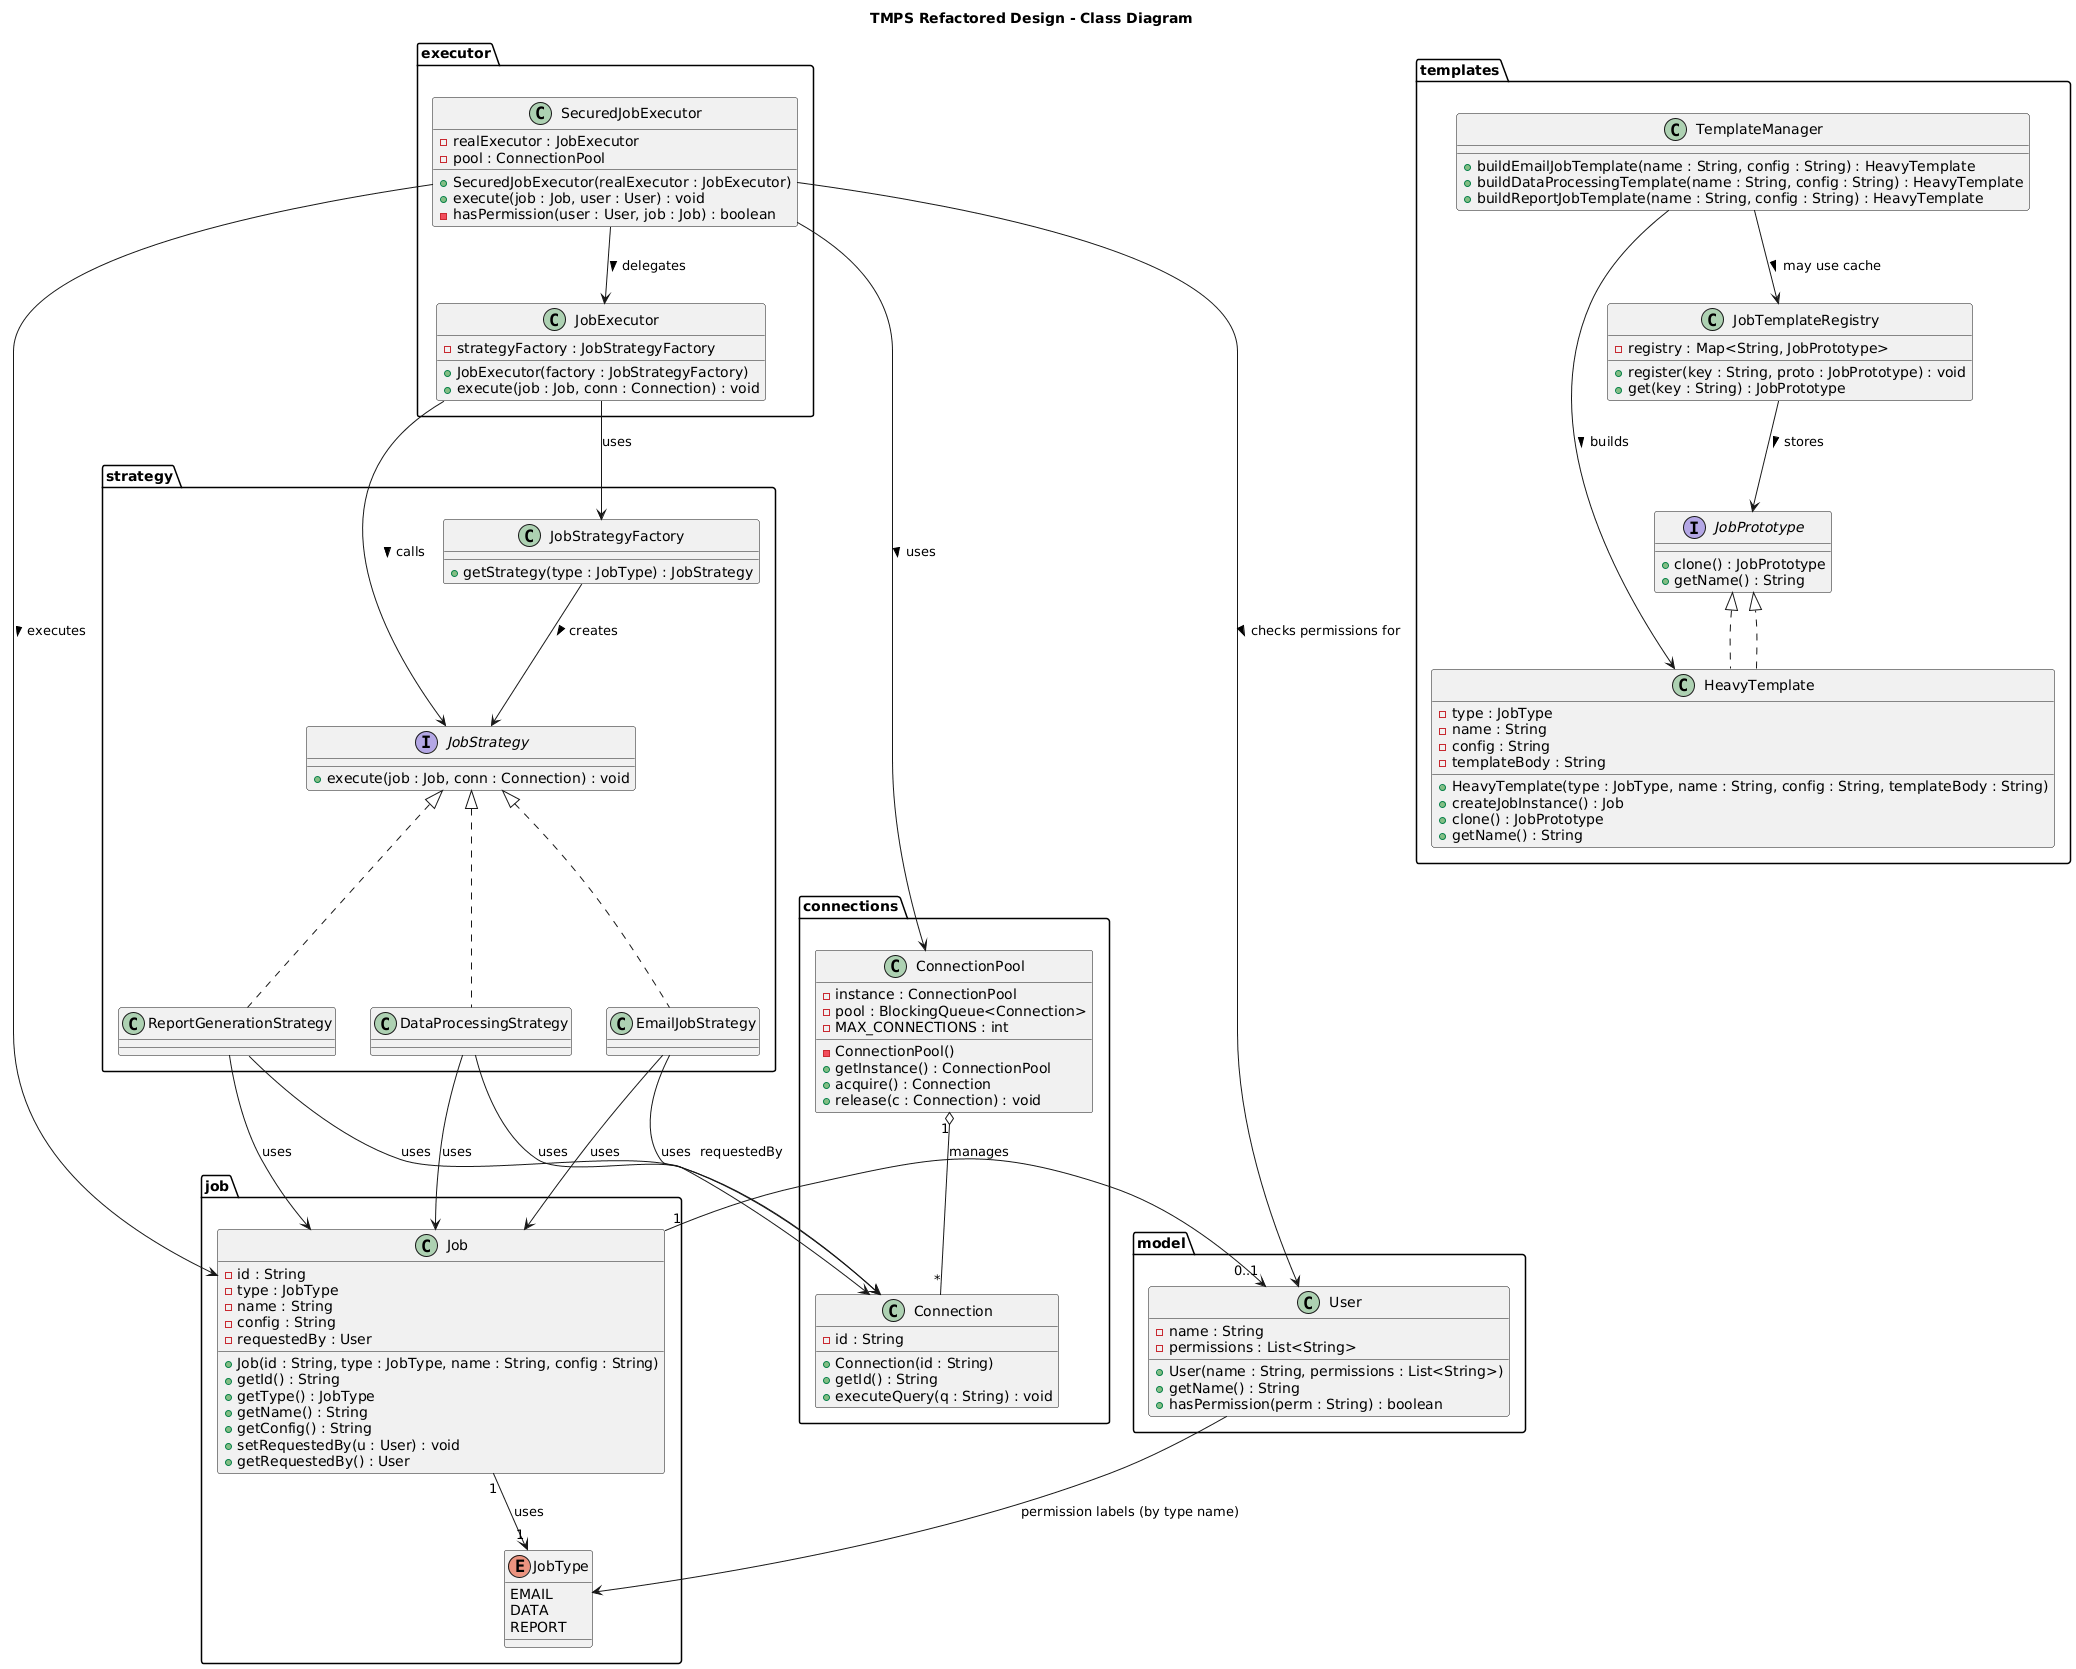

The diagram above was rendered by PlantUML. Its source (embedded in the PNG):
@startuml
title TMPS Refactored Design - Class Diagram

package "connections" {
    class Connection {
        - id : String
        + Connection(id : String)
        + getId() : String
        + executeQuery(q : String) : void
    }

    class ConnectionPool {
        - instance : ConnectionPool
        - pool : BlockingQueue<Connection>
        - MAX_CONNECTIONS : int
        - ConnectionPool()
        + getInstance() : ConnectionPool
        + acquire() : Connection
        + release(c : Connection) : void
    }
}

package "model" {
    class User {
        - name : String
        - permissions : List<String>
        + User(name : String, permissions : List<String>)
        + getName() : String
        + hasPermission(perm : String) : boolean
    }
}

package "job" {
    enum JobType {
        EMAIL
        DATA
        REPORT
    }

    class Job {
        - id : String
        - type : JobType
        - name : String
        - config : String
        - requestedBy : User
        + Job(id : String, type : JobType, name : String, config : String)
        + getId() : String
        + getType() : JobType
        + getName() : String
        + getConfig() : String
        + setRequestedBy(u : User) : void
        + getRequestedBy() : User
    }
}

package "strategy" {
    interface JobStrategy {
        + execute(job : Job, conn : Connection) : void
    }

    class EmailJobStrategy implements JobStrategy
    class DataProcessingStrategy implements JobStrategy
    class ReportGenerationStrategy implements JobStrategy

    class JobStrategyFactory {
        + getStrategy(type : JobType) : JobStrategy
    }
}

package "templates" {
    interface JobPrototype {
        + clone() : JobPrototype
        + getName() : String
    }

    class HeavyTemplate implements JobPrototype {
        - type : JobType
        - name : String
        - config : String
        - templateBody : String
        + HeavyTemplate(type : JobType, name : String, config : String, templateBody : String)
        + createJobInstance() : Job
        + clone() : JobPrototype
        + getName() : String
    }

    class JobTemplateRegistry {
        - registry : Map<String, JobPrototype>
        + register(key : String, proto : JobPrototype) : void
        + get(key : String) : JobPrototype
    }

    class TemplateManager {
        + buildEmailJobTemplate(name : String, config : String) : HeavyTemplate
        + buildDataProcessingTemplate(name : String, config : String) : HeavyTemplate
        + buildReportJobTemplate(name : String, config : String) : HeavyTemplate
    }
}

package "executor" {
    class JobExecutor {
        - strategyFactory : JobStrategyFactory
        + JobExecutor(factory : JobStrategyFactory)
        + execute(job : Job, conn : Connection) : void
    }

    class SecuredJobExecutor {
        - realExecutor : JobExecutor
        - pool : ConnectionPool
        + SecuredJobExecutor(realExecutor : JobExecutor)
        + execute(job : Job, user : User) : void
        - hasPermission(user : User, job : Job) : boolean
    }
}

' Relationships

Job "1" --> "1" JobType : uses
Job "1" --> "0..1" User : requestedBy

JobExecutor --> JobStrategyFactory : uses
JobExecutor --> JobStrategy : calls >
JobStrategyFactory --> JobStrategy : creates >

EmailJobStrategy --> Job : uses
EmailJobStrategy --> Connection : uses
DataProcessingStrategy --> Job : uses
DataProcessingStrategy --> Connection : uses
ReportGenerationStrategy --> Job : uses
ReportGenerationStrategy --> Connection : uses

SecuredJobExecutor --> JobExecutor : delegates >
SecuredJobExecutor --> ConnectionPool : uses >
SecuredJobExecutor --> User : checks permissions for >
SecuredJobExecutor --> Job : executes >

ConnectionPool "1" o-- "*" Connection : manages

HeavyTemplate ..|> JobPrototype
JobTemplateRegistry --> JobPrototype : stores >
TemplateManager --> HeavyTemplate : builds >
TemplateManager --> JobTemplateRegistry : may use cache >

User --> JobType : permission labels (by type name)
@enduml